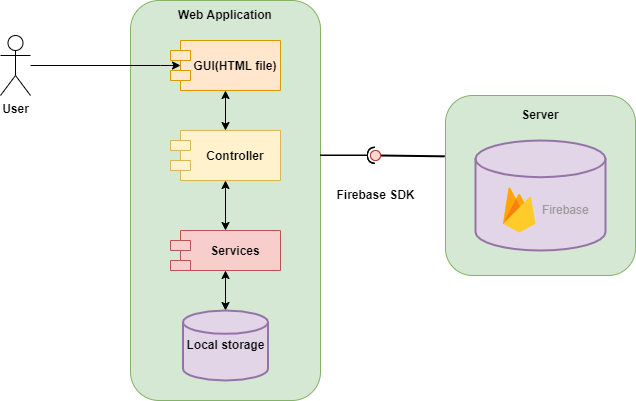

The diagram above was exported from draw.io. Its source (the exported page's mxGraphModel, read from the mxfile embedded in the PNG):
<mxGraphModel dx="1038" dy="547" grid="1" gridSize="10" guides="1" tooltips="1" connect="1" arrows="1" fold="1" page="1" pageScale="1" pageWidth="850" pageHeight="1100" math="0" shadow="0">
  <root>
    <mxCell id="pdgZtBZ8HMMkG0Y1xfNs-0" />
    <mxCell id="pdgZtBZ8HMMkG0Y1xfNs-1" parent="pdgZtBZ8HMMkG0Y1xfNs-0" />
    <mxCell id="ly3nCLPjGCoZITA6Ptzc-0" value="&lt;b&gt;User&lt;/b&gt;" style="shape=umlActor;verticalLabelPosition=bottom;verticalAlign=top;html=1;outlineConnect=0;" parent="pdgZtBZ8HMMkG0Y1xfNs-1" vertex="1">
      <mxGeometry x="110" y="215" width="30" height="60" as="geometry" />
    </mxCell>
    <mxCell id="ly3nCLPjGCoZITA6Ptzc-1" value="" style="rounded=1;whiteSpace=wrap;html=1;fillColor=#d5e8d4;strokeColor=#82b366;" parent="pdgZtBZ8HMMkG0Y1xfNs-1" vertex="1">
      <mxGeometry x="240" y="180" width="190" height="400" as="geometry" />
    </mxCell>
    <mxCell id="H0-U2DIOl96kgTSkHiMY-15" style="edgeStyle=orthogonalEdgeStyle;rounded=0;orthogonalLoop=1;jettySize=auto;html=1;startArrow=classic;startFill=1;" parent="pdgZtBZ8HMMkG0Y1xfNs-1" source="ly3nCLPjGCoZITA6Ptzc-2" target="ly3nCLPjGCoZITA6Ptzc-3" edge="1">
      <mxGeometry relative="1" as="geometry" />
    </mxCell>
    <mxCell id="ly3nCLPjGCoZITA6Ptzc-2" value="GUI(HTML file)" style="shape=module;align=left;spacingLeft=20;align=center;verticalAlign=middle;fontStyle=1;fillColor=#ffe6cc;strokeColor=#d79b00;" parent="pdgZtBZ8HMMkG0Y1xfNs-1" vertex="1">
      <mxGeometry x="280" y="220" width="110" height="50" as="geometry" />
    </mxCell>
    <mxCell id="H0-U2DIOl96kgTSkHiMY-16" style="edgeStyle=orthogonalEdgeStyle;rounded=0;orthogonalLoop=1;jettySize=auto;html=1;entryX=0.5;entryY=0;entryDx=0;entryDy=0;startArrow=classic;startFill=1;" parent="pdgZtBZ8HMMkG0Y1xfNs-1" source="ly3nCLPjGCoZITA6Ptzc-3" target="ly3nCLPjGCoZITA6Ptzc-5" edge="1">
      <mxGeometry relative="1" as="geometry" />
    </mxCell>
    <mxCell id="ly3nCLPjGCoZITA6Ptzc-3" value="Controller" style="shape=module;align=left;spacingLeft=20;align=center;verticalAlign=middle;fontStyle=1;fillColor=#fff2cc;strokeColor=#d6b656;" parent="pdgZtBZ8HMMkG0Y1xfNs-1" vertex="1">
      <mxGeometry x="280" y="310" width="110" height="50" as="geometry" />
    </mxCell>
    <mxCell id="H0-U2DIOl96kgTSkHiMY-17" style="edgeStyle=orthogonalEdgeStyle;rounded=0;orthogonalLoop=1;jettySize=auto;html=1;startArrow=classic;startFill=1;" parent="pdgZtBZ8HMMkG0Y1xfNs-1" source="ly3nCLPjGCoZITA6Ptzc-5" target="ly3nCLPjGCoZITA6Ptzc-10" edge="1">
      <mxGeometry relative="1" as="geometry" />
    </mxCell>
    <mxCell id="ly3nCLPjGCoZITA6Ptzc-5" value="Services" style="shape=module;align=left;spacingLeft=20;align=center;verticalAlign=middle;fontStyle=1;fillColor=#f8cecc;strokeColor=#b85450;" parent="pdgZtBZ8HMMkG0Y1xfNs-1" vertex="1">
      <mxGeometry x="280" y="410" width="110" height="40" as="geometry" />
    </mxCell>
    <mxCell id="ly3nCLPjGCoZITA6Ptzc-7" value="&lt;b&gt;Web Application&lt;/b&gt;" style="text;html=1;strokeColor=none;fillColor=none;align=center;verticalAlign=middle;whiteSpace=wrap;rounded=0;" parent="pdgZtBZ8HMMkG0Y1xfNs-1" vertex="1">
      <mxGeometry x="250" y="180" width="170" height="30" as="geometry" />
    </mxCell>
    <mxCell id="ly3nCLPjGCoZITA6Ptzc-10" value="&lt;b&gt;Local storage&lt;/b&gt;" style="strokeWidth=2;html=1;shape=mxgraph.flowchart.database;whiteSpace=wrap;fillColor=#e1d5e7;strokeColor=#9673a6;" parent="pdgZtBZ8HMMkG0Y1xfNs-1" vertex="1">
      <mxGeometry x="292.5" y="490" width="85" height="70" as="geometry" />
    </mxCell>
    <mxCell id="ly3nCLPjGCoZITA6Ptzc-12" value="" style="rounded=1;whiteSpace=wrap;html=1;fillColor=#d5e8d4;strokeColor=#82b366;" parent="pdgZtBZ8HMMkG0Y1xfNs-1" vertex="1">
      <mxGeometry x="555" y="275" width="190" height="180" as="geometry" />
    </mxCell>
    <mxCell id="H0-U2DIOl96kgTSkHiMY-0" value="&lt;b&gt;Server&lt;/b&gt;" style="text;html=1;strokeColor=none;fillColor=none;align=center;verticalAlign=middle;whiteSpace=wrap;rounded=0;" parent="pdgZtBZ8HMMkG0Y1xfNs-1" vertex="1">
      <mxGeometry x="565" y="280" width="170" height="30" as="geometry" />
    </mxCell>
    <mxCell id="H0-U2DIOl96kgTSkHiMY-2" value="" style="strokeWidth=2;html=1;shape=mxgraph.flowchart.database;whiteSpace=wrap;fillColor=#e1d5e7;strokeColor=#9673a6;" parent="pdgZtBZ8HMMkG0Y1xfNs-1" vertex="1">
      <mxGeometry x="585" y="320" width="130" height="110" as="geometry" />
    </mxCell>
    <mxCell id="H0-U2DIOl96kgTSkHiMY-18" value="&lt;b&gt;Firebase SDK&lt;/b&gt;" style="text;html=1;align=center;verticalAlign=middle;resizable=0;points=[];autosize=1;strokeColor=none;fillColor=none;" parent="pdgZtBZ8HMMkG0Y1xfNs-1" vertex="1">
      <mxGeometry x="440" y="365" width="90" height="20" as="geometry" />
    </mxCell>
    <mxCell id="H0-U2DIOl96kgTSkHiMY-20" value="" style="endArrow=classic;html=1;rounded=0;entryX=0.091;entryY=0.5;entryDx=0;entryDy=0;entryPerimeter=0;" parent="pdgZtBZ8HMMkG0Y1xfNs-1" source="ly3nCLPjGCoZITA6Ptzc-0" target="ly3nCLPjGCoZITA6Ptzc-2" edge="1">
      <mxGeometry width="50" height="50" relative="1" as="geometry">
        <mxPoint x="190" y="280" as="sourcePoint" />
        <mxPoint x="240" y="230" as="targetPoint" />
        <Array as="points">
          <mxPoint x="270" y="245" />
        </Array>
      </mxGeometry>
    </mxCell>
    <mxCell id="UXXDqoV-TsrVTJrPbzik-1" value="" style="rounded=0;orthogonalLoop=1;jettySize=auto;html=1;endArrow=none;endFill=0;sketch=0;sourcePerimeterSpacing=0;targetPerimeterSpacing=0;exitX=-0.004;exitY=0.338;exitDx=0;exitDy=0;exitPerimeter=0;strokeWidth=2;" parent="pdgZtBZ8HMMkG0Y1xfNs-1" source="ly3nCLPjGCoZITA6Ptzc-12" target="UXXDqoV-TsrVTJrPbzik-3" edge="1">
      <mxGeometry relative="1" as="geometry">
        <mxPoint x="470" y="195" as="sourcePoint" />
      </mxGeometry>
    </mxCell>
    <mxCell id="UXXDqoV-TsrVTJrPbzik-2" value="" style="rounded=0;orthogonalLoop=1;jettySize=auto;html=1;endArrow=halfCircle;endFill=0;entryX=0.5;entryY=0.5;endSize=6;strokeWidth=1;sketch=0;" parent="pdgZtBZ8HMMkG0Y1xfNs-1" target="UXXDqoV-TsrVTJrPbzik-3" edge="1">
      <mxGeometry relative="1" as="geometry">
        <mxPoint x="430" y="335" as="sourcePoint" />
      </mxGeometry>
    </mxCell>
    <mxCell id="UXXDqoV-TsrVTJrPbzik-3" value="" style="ellipse;whiteSpace=wrap;html=1;align=center;aspect=fixed;resizable=0;points=[];outlineConnect=0;sketch=0;rounded=0;shadow=0;glass=1;fillColor=#fad9d5;strokeColor=#ae4132;" parent="pdgZtBZ8HMMkG0Y1xfNs-1" vertex="1">
      <mxGeometry x="480" y="330" width="10" height="10" as="geometry" />
    </mxCell>
    <mxCell id="WzqBciQgxTP48M6pL4aw-0" value="" style="ellipse;whiteSpace=wrap;html=1;align=center;aspect=fixed;resizable=0;points=[];outlineConnect=0;sketch=0;rounded=0;shadow=0;glass=1;fillColor=#fad9d5;strokeColor=#ae4132;" parent="pdgZtBZ8HMMkG0Y1xfNs-1" vertex="1">
      <mxGeometry x="480" y="330" width="10" height="10" as="geometry" />
    </mxCell>
    <mxCell id="WzqBciQgxTP48M6pL4aw-1" value="" style="rounded=0;orthogonalLoop=1;jettySize=auto;html=1;endArrow=halfCircle;endFill=0;entryX=0.5;entryY=0.5;endSize=6;strokeWidth=1;sketch=0;" parent="pdgZtBZ8HMMkG0Y1xfNs-1" target="WzqBciQgxTP48M6pL4aw-0" edge="1">
      <mxGeometry relative="1" as="geometry">
        <mxPoint x="430" y="335" as="sourcePoint" />
      </mxGeometry>
    </mxCell>
    <mxCell id="AXxAQw6ff7rjD58z8zxp-0" value="" style="rounded=0;orthogonalLoop=1;jettySize=auto;html=1;endArrow=halfCircle;endFill=0;entryX=0.5;entryY=0.5;endSize=6;strokeWidth=1;sketch=0;" parent="pdgZtBZ8HMMkG0Y1xfNs-1" edge="1">
      <mxGeometry relative="1" as="geometry">
        <mxPoint x="430" y="334.5" as="sourcePoint" />
        <mxPoint x="485" y="334.5" as="targetPoint" />
      </mxGeometry>
    </mxCell>
    <mxCell id="UXXDqoV-TsrVTJrPbzik-7" value="" style="shadow=0;strokeWidth=1;rounded=0;absoluteArcSize=1;arcSize=2;glass=0;sketch=0;fillColor=none;strokeColor=none;" parent="pdgZtBZ8HMMkG0Y1xfNs-1" vertex="1">
      <mxGeometry x="607.5" y="360" width="95" height="57.5" as="geometry" />
    </mxCell>
    <mxCell id="UXXDqoV-TsrVTJrPbzik-8" value="Firebase" style="sketch=0;dashed=0;connectable=0;html=1;fillColor=#5184F3;strokeColor=none;shape=mxgraph.gcp2.firebase;part=1;labelPosition=right;verticalLabelPosition=middle;align=left;verticalAlign=middle;spacingLeft=5;fontColor=#999999;fontSize=12;" parent="UXXDqoV-TsrVTJrPbzik-7" vertex="1">
      <mxGeometry width="32.4" height="45" relative="1" as="geometry">
        <mxPoint x="5" y="7" as="offset" />
      </mxGeometry>
    </mxCell>
  </root>
</mxGraphModel>